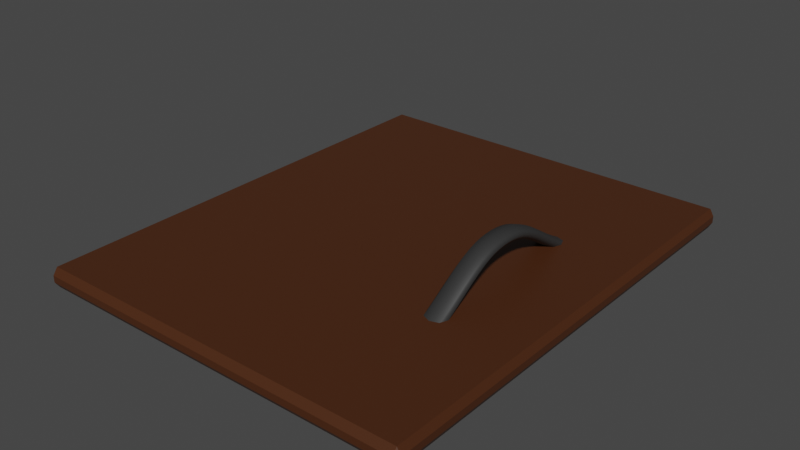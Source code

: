 # Source: KitchenObjectCOunterTOpSurface.blend  (saved by Blender 3.5.10; exported with 4.5.12 LTS)
import bpy
from mathutils import Matrix  # noqa: F401  (used for matrix-valued properties, if any)

bpy.ops.wm.read_factory_settings(use_empty=True)
scene = bpy.context.scene
scene.name = 'Scene'

# ---- collections
col_collection = bpy.data.collections.new('Collection'); scene.collection.children.link(col_collection)

# ---- materials (node trees are filled in below, after node groups)
mat_kitchenobjectcountertop = bpy.data.materials.new('KitchenObjectcounterTop')
mat_kitchenobjectcountertop.alpha_threshold = 0.0
mat_kitchenobjectcountertop.use_transparent_shadow = False
mat_kitchenobjectcountertop.roughness = 0.5
mat_kitchenobjectcountertop.line_color = (0.0, 0.0, 0.0, 1.0)
mat_kitchenobjectcountertophandle = bpy.data.materials.new('KitchenObjectCounterTopHandle')
mat_kitchenobjectcountertophandle.use_transparent_shadow = False

# ---- material node trees
mat_kitchenobjectcountertop.use_nodes = True; mat_kitchenobjectcountertop.node_tree.nodes.clear()
_N = mat_kitchenobjectcountertop.node_tree.nodes; _L = mat_kitchenobjectcountertop.node_tree.links
n0 = _N.new('ShaderNodeOutputMaterial'); n0.name = 'Material Output'; n0.location = (300, 300)
n1 = _N.new('ShaderNodeBsdfPrincipled'); n1.name = 'Principled BSDF'; n1.location = (10, 300)
n1.distribution = 'GGX'
n1.subsurface_method = 'RANDOM_WALK_SKIN'
n1.inputs[0].default_value = (0.06636, 0.01988, 0.005087, 1.0)
n1.inputs[3].default_value = 1.45
n1.inputs[27].default_value = (0.0, 0.0, 0.0, 1.0)
n1.inputs[28].default_value = 1.0
_L.new(n1.outputs[0], n0.inputs[0])
n0.is_active_output = True
mat_kitchenobjectcountertophandle.use_nodes = True; mat_kitchenobjectcountertophandle.node_tree.nodes.clear()
_N = mat_kitchenobjectcountertophandle.node_tree.nodes; _L = mat_kitchenobjectcountertophandle.node_tree.links
n0 = _N.new('ShaderNodeBsdfPrincipled'); n0.name = 'Principled BSDF'; n0.location = (10, 300)
n0.distribution = 'GGX'
n0.subsurface_method = 'RANDOM_WALK_SKIN'
n0.inputs[0].default_value = (0.03253, 0.03253, 0.03253, 1.0)
n0.inputs[3].default_value = 1.45
n0.inputs[27].default_value = (0.0, 0.0, 0.0, 1.0)
n0.inputs[28].default_value = 1.0
n1 = _N.new('ShaderNodeOutputMaterial'); n1.name = 'Material Output'; n1.location = (300, 300)
_L.new(n0.outputs[0], n1.inputs[0])
n1.is_active_output = True

# ---- world
world_world = bpy.data.worlds.new('World'); scene.world = world_world
world_world.use_nodes = True; world_world.node_tree.nodes.clear()
_N = world_world.node_tree.nodes; _L = world_world.node_tree.links
n0 = _N.new('ShaderNodeOutputWorld'); n0.name = 'World Output'; n0.location = (300, 300)
n1 = _N.new('ShaderNodeBackground'); n1.name = 'Background'; n1.location = (10, 300)
n1.inputs[0].default_value = (0.05088, 0.05088, 0.05088, 1.0)
_L.new(n1.outputs[0], n0.inputs[0])
n0.is_active_output = True
world_world.color = (0.05088, 0.05088, 0.05088)
world_world.use_sun_shadow = False
world_world.sun_shadow_jitter_overblur = 0.0

# ---- meshes
me_plane = bpy.data.meshes.new('Plane')
me_plane.from_pydata([(-0.5, -0.49, -0.01), (-0.49, -0.5, -0.01), (-0.49, -0.49, 0.0), (0.49, -0.5, -0.01), (0.5, -0.49, -0.01), (0.49, -0.49, 0.0), (-0.5, 0.49, -0.01), (-0.49, 0.49, 0.0), (-0.49, 0.5, -0.01), (0.5, 0.49, -0.01), (0.49, 0.5, -0.01), (0.49, 0.49, 0.0), (-0.5, -0.49, -0.02), (-0.49, -0.49, -0.03), (-0.49, -0.5, -0.02), (0.49, -0.5, -0.02), (0.49, -0.49, -0.03), (0.5, -0.49, -0.02), (-0.5, 0.49, -0.02), (-0.49, 0.5, -0.02), (-0.49, 0.49, -0.03), (0.5, 0.49, -0.02), (0.49, 0.49, -0.03), (0.49, 0.5, -0.02)], [], [(3, 1, 14, 15), (2, 5, 11, 7), (9, 4, 17, 21), (8, 10, 23, 19), (13, 20, 22, 16), (0, 1, 2), (3, 4, 5), (6, 7, 8), (9, 10, 11), (12, 13, 14), (15, 16, 17), (18, 19, 20), (21, 22, 23), (6, 0, 2, 7), (1, 3, 5, 2), (4, 9, 11, 5), (10, 8, 7, 11), (20, 13, 12, 18), (13, 16, 15, 14), (16, 22, 21, 17), (22, 20, 19, 23), (0, 12, 14, 1), (3, 15, 17, 4), (8, 19, 18, 6), (9, 21, 23, 10), (0, 6, 18, 12)])
_uv = me_plane.uv_layers.new(name='UVMap')
_uv.uv.foreach_set('vector', [0.99, 0.0, 0.01, 0.0, 0.01, 0.0, 0.99, 0.0, 0.01, 0.01, 0.99, 0.01, 0.99, 0.99, 0.01, 0.99, 1.0, 0.99, 1.0, 0.01, 1.0, 0.01, 1.0, 0.99, 0.01, 1.0, 0.99, 1.0, 0.99, 1.0, 0.01, 1.0, 0.01, 0.01, 0.01, 0.99, 0.99, 0.99, 0.99, 0.01, 0.0, 0.01, 0.01, 0.0, 0.01, 0.01, 0.99, 0.0, 1.0, 0.01, 0.99, 0.01, 0.0, 0.99, 0.01, 0.99, 0.01, 1.0, 1.0, 0.99, 0.99, 1.0, 0.99, 0.99, 0.0, 0.01, 0.01, 0.01, 0.01, 0.0, 0.99, 0.0, 0.99, 0.01, 1.0, 0.01, 0.0, 0.99, 0.01, 1.0, 0.01, 0.99, 1.0, 0.99, 0.99, 0.99, 0.99, 1.0, 0.0, 0.99, 0.0, 0.01, 0.01, 0.01, 0.01, 0.99, 0.01, 0.0, 0.99, 0.0, 0.99, 0.01, 0.01, 0.01, 1.0, 0.01, 1.0, 0.99, 0.99, 0.99, 0.99, 0.01, 0.99, 1.0, 0.01, 1.0, 0.01, 0.99, 0.99, 0.99, 0.01, 0.99, 0.01, 0.01, 0.0, 0.01, 0.0, 0.99, 0.01, 0.01, 0.99, 0.01, 0.99, 0.0, 0.01, 0.0, 0.99, 0.01, 0.99, 0.99, 1.0, 0.99, 1.0, 0.01, 0.99, 0.99, 0.01, 0.99, 0.01, 1.0, 0.99, 1.0, 0.0, 0.01, 0.0, 0.01, 0.01, 0.0, 0.01, 0.0, 0.99, 0.0, 0.99, 0.0, 1.0, 0.01, 1.0, 0.01, 0.01, 1.0, 0.01, 1.0, 0.0, 0.99, 0.0, 0.99, 1.0, 0.99, 1.0, 0.99, 0.99, 1.0, 0.99, 1.0, 0.0, 0.01, 0.0, 0.99, 0.0, 0.99, 0.0, 0.01])
me_plane.materials.append(mat_kitchenobjectcountertop)
me_plane.update()
me_cube_001 = bpy.data.meshes.new('Cube.001')
me_cube_001.from_pydata([(-0.25, -0.25, 0.05725), (-0.25, -0.25, 0.5573), (-0.3333, 0.4959, 0.3184), (-0.3333, 0.4959, 0.9851), (0.25, -0.25, 0.07243), (0.25, -0.25, 0.5724), (0.3333, 0.4959, 0.3476), (0.3333, 0.4959, 1.014), (-0.3333, 1.473, 1.543), (-0.3333, 1.473, 0.8763), (0.3333, 1.473, 0.9186), (0.3333, 1.473, 1.585), (-0.3333, 2.446, 2.172), (-0.3333, 2.446, 1.505), (0.3333, 2.446, 1.561), (0.3333, 2.446, 2.227), (-0.3333, 3.462, 2.825), (-0.3333, 3.462, 2.159), (0.3333, 3.462, 2.227), (0.3333, 3.462, 2.894), (-0.3333, 4.493, 3.399), (-0.3333, 4.493, 2.732), (0.3333, 4.493, 2.814), (0.3333, 4.493, 3.481), (-0.3333, 5.502, 3.788), (-0.3333, 5.502, 3.121), (0.3333, 5.502, 3.215), (0.3333, 5.502, 3.882), (-0.3333, 6.518, 3.958), (-0.3333, 6.518, 3.291), (0.3333, 6.518, 3.392), (0.3333, 6.518, 4.059), (-0.3333, 7.494, 3.958), (-0.3333, 7.494, 3.291), (0.3333, 7.494, 3.392), (0.3333, 7.494, 4.059), (-0.3333, 8.53, 3.778), (-0.3333, 8.53, 3.111), (0.3333, 8.53, 3.205), (0.3333, 8.53, 3.872), (-0.3333, 9.619, 3.346), (-0.3333, 9.619, 2.679), (0.3333, 9.619, 2.76), (0.3333, 9.619, 3.427), (-0.3333, 10.69, 2.739), (-0.3333, 10.69, 2.073), (0.3333, 10.69, 2.14), (0.3333, 10.69, 2.806), (-0.3333, 11.77, 2.041), (-0.3333, 11.77, 1.374), (0.3333, 11.77, 1.427), (0.3333, 11.77, 2.093), (-0.3333, 12.88, 1.339), (-0.3333, 12.88, 0.6722), (0.3333, 12.88, 0.7098), (0.3333, 12.88, 1.376), (-0.3333, 14.0, 0.7649), (-0.3333, 14.0, 0.09828), (0.3333, 14.0, 0.1209), (0.3333, 14.0, 0.7876), (-0.25, 14.81, 0.3893), (-0.25, 14.81, -0.1107), (0.25, 14.81, -0.1009), (0.25, 14.81, 0.3991), (-0.3191, 0.03113, 0.1108), (-0.3048, -0.3048, 0.282), (-0.3191, 0.03113, 0.7489), (-0.4583, 0.4959, 0.6463), (0.0, 0.4959, 0.208), (0.0, 0.4959, 1.125), (0.4583, 0.4959, 0.6864), (0.3191, 0.03113, 0.133), (0.3191, 0.03113, 0.7712), (0.3048, -0.3048, 0.2998), (-6.054e-09, -0.3048, -0.01391), (-4.657e-10, -0.3048, 0.5957), (-0.4583, 1.473, 1.202), (0.0, 1.473, 0.7724), (0.0, 1.473, 1.689), (0.4583, 1.473, 1.26), (0.3333, 0.9869, 0.6205), (0.3333, 0.9869, 1.287), (-0.3333, 0.9869, 0.5847), (-0.3333, 0.9869, 1.251), (-0.4583, 2.446, 1.828), (0.0, 2.446, 1.408), (0.0, 2.446, 2.325), (0.4583, 2.446, 1.904), (-0.3333, 1.956, 1.851), (-0.3333, 1.956, 1.184), (0.3333, 1.956, 1.233), (0.3333, 1.956, 1.9), (-0.4583, 3.462, 2.479), (0.0, 3.462, 2.068), (0.0, 3.462, 2.985), (0.4583, 3.462, 2.574), (0.3333, 2.949, 1.896), (0.3333, 2.949, 2.563), (-0.3333, 2.949, 1.835), (-0.3333, 2.949, 2.501), (-0.4583, 4.493, 3.05), (0.0, 4.493, 2.648), (0.0, 4.493, 3.565), (0.4583, 4.493, 3.163), (0.3333, 3.98, 3.205), (-0.3333, 3.98, 3.129), (-0.3333, 3.98, 2.463), (0.3333, 3.98, 2.538), (-0.4583, 5.502, 3.437), (0.0, 5.502, 3.043), (0.0, 5.502, 3.96), (0.4583, 5.502, 3.566), (0.3333, 4.997, 3.042), (0.3333, 4.997, 3.709), (-0.3333, 4.997, 2.954), (-0.3333, 4.997, 3.621), (-0.4583, 6.518, 3.606), (0.0, 6.518, 3.217), (0.0, 6.518, 4.133), (0.4583, 6.518, 3.745), (-0.3333, 6.013, 3.231), (0.3333, 6.013, 3.329), (0.3333, 6.013, 3.996), (-0.3333, 6.013, 3.898), (-0.4583, 7.494, 3.606), (0.0, 7.494, 3.217), (0.0, 7.494, 4.133), (0.4583, 7.494, 3.745), (0.3333, 7.006, 4.079), (-0.3333, 7.006, 3.977), (-0.3333, 7.006, 3.311), (0.3333, 7.006, 3.413), (-0.4583, 8.53, 3.427), (0.0, 8.53, 3.033), (0.0, 8.53, 3.95), (0.4583, 8.53, 3.556), (0.3333, 8.002, 3.328), (0.3333, 8.002, 3.995), (-0.3333, 8.002, 3.23), (-0.3333, 8.002, 3.896), (-0.4583, 9.619, 2.997), (0.0, 9.619, 2.594), (0.0, 9.619, 3.511), (0.4583, 9.619, 3.108), (0.3333, 9.073, 3.678), (-0.3333, 9.073, 3.591), (-0.3333, 9.073, 2.924), (0.3333, 9.073, 3.012), (-0.4583, 10.69, 2.393), (0.0, 10.69, 1.981), (0.0, 10.69, 2.898), (0.4583, 10.69, 2.485), (0.3333, 10.16, 3.132), (-0.3333, 10.16, 3.059), (-0.3333, 10.16, 2.392), (0.3333, 10.16, 2.466), (-0.4583, 11.77, 1.698), (0.0, 11.77, 1.275), (0.0, 11.77, 2.192), (0.4583, 11.77, 1.77), (0.3333, 11.22, 1.79), (0.3333, 11.22, 2.457), (-0.3333, 11.22, 1.73), (-0.3333, 11.22, 2.397), (-0.4583, 12.88, 0.9985), (0.0, 12.88, 0.566), (0.0, 12.88, 1.483), (0.4583, 12.88, 1.05), (0.3333, 12.32, 1.728), (-0.3333, 12.32, 1.683), (-0.3333, 12.32, 1.016), (0.3333, 12.32, 1.061), (-0.4583, 14.0, 0.4274), (0.0, 14.0, -0.0154), (0.0, 14.0, 0.9013), (0.4583, 14.0, 0.4585), (-0.3333, 13.45, 1.027), (-0.3333, 13.45, 0.3606), (0.3333, 13.45, 0.3907), (0.3333, 13.45, 1.057), (-0.3048, 14.86, 0.12), (4.657e-10, 14.86, -0.1792), (-9.313e-10, 14.86, 0.4304), (0.3048, 14.86, 0.1312), (0.3191, 14.51, 0.5722), (-0.3191, 14.51, 0.5567), (-0.3191, 14.51, -0.08145), (0.3191, 14.51, -0.06596), (-0.439, 0.02572, 0.4234), (0.4583, 0.9869, 0.9605), (0.439, 0.02572, 0.4539), (-4.657e-09, -0.4198, 0.2406), (5.588e-09, 0.02572, -0.0004247), (-6.054e-09, 0.02572, 0.8777), (-0.4583, 1.956, 1.509), (0.0, 0.9869, 0.4776), (0.0, 0.9869, 1.394), (-0.4583, 0.9869, 0.9114), (0.4583, 2.949, 2.241), (0.4583, 1.956, 1.576), (0.0, 1.956, 1.084), (0.0, 1.956, 2.001), (0.0, 3.98, 3.292), (0.0, 2.949, 1.74), (0.0, 2.949, 2.657), (-0.4583, 2.949, 2.156), (0.4583, 4.997, 3.392), (-0.4583, 3.98, 2.782), (0.4583, 3.98, 2.886), (0.0, 3.98, 2.375), (0.0, 6.013, 3.155), (0.0, 4.997, 2.873), (0.0, 4.997, 3.79), (-0.4583, 4.997, 3.271), (0.0, 7.006, 4.153), (0.0, 6.013, 4.072), (-0.4583, 6.013, 3.546), (0.4583, 6.013, 3.681), (0.4583, 8.002, 3.68), (-0.4583, 7.006, 3.625), (0.4583, 7.006, 3.765), (0.0, 7.006, 3.237), (0.0, 9.073, 3.76), (0.0, 8.002, 3.154), (0.0, 8.002, 4.07), (-0.4583, 8.002, 3.545), (0.0, 10.16, 3.221), (-0.4583, 9.073, 3.241), (0.4583, 9.073, 3.361), (0.0, 9.073, 2.843), (0.4583, 11.22, 2.135), (-0.4583, 10.16, 2.711), (0.4583, 10.16, 2.813), (0.0, 10.16, 2.304), (0.0, 12.32, 1.83), (0.0, 11.22, 1.635), (0.0, 11.22, 2.552), (-0.4583, 11.22, 2.052), (-0.4583, 13.45, 0.6883), (-0.4583, 12.32, 1.341), (0.4583, 12.32, 1.403), (0.0, 12.32, 0.9136), (-9.313e-10, 14.51, 0.6826), (0.4583, 13.45, 0.7297), (0.0, 13.45, 0.2507), (0.0, 13.45, 1.167), (-6.519e-09, 14.98, 0.08657), (-0.439, 14.51, 0.2329), (0.439, 14.51, 0.2541), (0.0, 14.51, -0.1955)], [], [(0, 65, 188, 64), (65, 1, 66, 188), (188, 66, 3, 67), (64, 188, 67, 2), (7, 70, 189, 81), (70, 6, 80, 189), (189, 80, 10, 79), (81, 189, 79, 11), (6, 70, 190, 71), (70, 7, 72, 190), (190, 72, 5, 73), (71, 190, 73, 4), (4, 73, 191, 74), (73, 5, 75, 191), (191, 75, 1, 65), (74, 191, 65, 0), (2, 68, 192, 64), (68, 6, 71, 192), (192, 71, 4, 74), (64, 192, 74, 0), (7, 69, 193, 72), (69, 3, 66, 193), (193, 66, 1, 75), (72, 193, 75, 5), (9, 76, 194, 89), (76, 8, 88, 194), (194, 88, 12, 84), (89, 194, 84, 13), (6, 68, 195, 80), (68, 2, 82, 195), (195, 82, 9, 77), (80, 195, 77, 10), (3, 69, 196, 83), (69, 7, 81, 196), (196, 81, 11, 78), (83, 196, 78, 8), (2, 67, 197, 82), (67, 3, 83, 197), (197, 83, 8, 76), (82, 197, 76, 9), (15, 87, 198, 97), (87, 14, 96, 198), (198, 96, 18, 95), (97, 198, 95, 19), (11, 79, 199, 91), (79, 10, 90, 199), (199, 90, 14, 87), (91, 199, 87, 15), (10, 77, 200, 90), (77, 9, 89, 200), (200, 89, 13, 85), (90, 200, 85, 14), (8, 78, 201, 88), (78, 11, 91, 201), (201, 91, 15, 86), (88, 201, 86, 12), (16, 94, 202, 105), (94, 19, 104, 202), (202, 104, 23, 102), (105, 202, 102, 20), (14, 85, 203, 96), (85, 13, 98, 203), (203, 98, 17, 93), (96, 203, 93, 18), (12, 86, 204, 99), (86, 15, 97, 204), (204, 97, 19, 94), (99, 204, 94, 16), (13, 84, 205, 98), (84, 12, 99, 205), (205, 99, 16, 92), (98, 205, 92, 17), (23, 103, 206, 113), (103, 22, 112, 206), (206, 112, 26, 111), (113, 206, 111, 27), (17, 92, 207, 106), (92, 16, 105, 207), (207, 105, 20, 100), (106, 207, 100, 21), (19, 95, 208, 104), (95, 18, 107, 208), (208, 107, 22, 103), (104, 208, 103, 23), (18, 93, 209, 107), (93, 17, 106, 209), (209, 106, 21, 101), (107, 209, 101, 22), (26, 109, 210, 121), (109, 25, 120, 210), (210, 120, 29, 117), (121, 210, 117, 30), (22, 101, 211, 112), (101, 21, 114, 211), (211, 114, 25, 109), (112, 211, 109, 26), (20, 102, 212, 115), (102, 23, 113, 212), (212, 113, 27, 110), (115, 212, 110, 24), (21, 100, 213, 114), (100, 20, 115, 213), (213, 115, 24, 108), (114, 213, 108, 25), (28, 118, 214, 129), (118, 31, 128, 214), (214, 128, 35, 126), (129, 214, 126, 32), (24, 110, 215, 123), (110, 27, 122, 215), (215, 122, 31, 118), (123, 215, 118, 28), (25, 108, 216, 120), (108, 24, 123, 216), (216, 123, 28, 116), (120, 216, 116, 29), (27, 111, 217, 122), (111, 26, 121, 217), (217, 121, 30, 119), (122, 217, 119, 31), (35, 127, 218, 137), (127, 34, 136, 218), (218, 136, 38, 135), (137, 218, 135, 39), (29, 116, 219, 130), (116, 28, 129, 219), (219, 129, 32, 124), (130, 219, 124, 33), (31, 119, 220, 128), (119, 30, 131, 220), (220, 131, 34, 127), (128, 220, 127, 35), (30, 117, 221, 131), (117, 29, 130, 221), (221, 130, 33, 125), (131, 221, 125, 34), (36, 134, 222, 145), (134, 39, 144, 222), (222, 144, 43, 142), (145, 222, 142, 40), (34, 125, 223, 136), (125, 33, 138, 223), (223, 138, 37, 133), (136, 223, 133, 38), (32, 126, 224, 139), (126, 35, 137, 224), (224, 137, 39, 134), (139, 224, 134, 36), (33, 124, 225, 138), (124, 32, 139, 225), (225, 139, 36, 132), (138, 225, 132, 37), (40, 142, 226, 153), (142, 43, 152, 226), (226, 152, 47, 150), (153, 226, 150, 44), (37, 132, 227, 146), (132, 36, 145, 227), (227, 145, 40, 140), (146, 227, 140, 41), (39, 135, 228, 144), (135, 38, 147, 228), (228, 147, 42, 143), (144, 228, 143, 43), (38, 133, 229, 147), (133, 37, 146, 229), (229, 146, 41, 141), (147, 229, 141, 42), (47, 151, 230, 161), (151, 46, 160, 230), (230, 160, 50, 159), (161, 230, 159, 51), (41, 140, 231, 154), (140, 40, 153, 231), (231, 153, 44, 148), (154, 231, 148, 45), (43, 143, 232, 152), (143, 42, 155, 232), (232, 155, 46, 151), (152, 232, 151, 47), (42, 141, 233, 155), (141, 41, 154, 233), (233, 154, 45, 149), (155, 233, 149, 46), (48, 158, 234, 169), (158, 51, 168, 234), (234, 168, 55, 166), (169, 234, 166, 52), (46, 149, 235, 160), (149, 45, 162, 235), (235, 162, 49, 157), (160, 235, 157, 50), (44, 150, 236, 163), (150, 47, 161, 236), (236, 161, 51, 158), (163, 236, 158, 48), (45, 148, 237, 162), (148, 44, 163, 237), (237, 163, 48, 156), (162, 237, 156, 49), (53, 164, 238, 177), (164, 52, 176, 238), (238, 176, 56, 172), (177, 238, 172, 57), (49, 156, 239, 170), (156, 48, 169, 239), (239, 169, 52, 164), (170, 239, 164, 53), (51, 159, 240, 168), (159, 50, 171, 240), (240, 171, 54, 167), (168, 240, 167, 55), (50, 157, 241, 171), (157, 49, 170, 241), (241, 170, 53, 165), (171, 241, 165, 54), (56, 174, 242, 185), (174, 59, 184, 242), (242, 184, 63, 182), (185, 242, 182, 60), (55, 167, 243, 179), (167, 54, 178, 243), (243, 178, 58, 175), (179, 243, 175, 59), (54, 165, 244, 178), (165, 53, 177, 244), (244, 177, 57, 173), (178, 244, 173, 58), (52, 166, 245, 176), (166, 55, 179, 245), (245, 179, 59, 174), (176, 245, 174, 56), (61, 180, 246, 181), (180, 60, 182, 246), (246, 182, 63, 183), (181, 246, 183, 62), (57, 172, 247, 186), (172, 56, 185, 247), (247, 185, 60, 180), (186, 247, 180, 61), (59, 175, 248, 184), (175, 58, 187, 248), (248, 187, 62, 183), (184, 248, 183, 63), (58, 173, 249, 187), (173, 57, 186, 249), (249, 186, 61, 181), (187, 249, 181, 62)])
me_cube_001.polygons.foreach_set('use_smooth', [True] * 248)
_uv = me_cube_001.uv_layers.new(name='UVMap')
_uv.uv.foreach_set('vector', [0.375, 0.0, 0.5, 0.0, 0.5, 0.1215, 0.375, 0.125, 0.5, 0.0, 0.625, 0.0, 0.625, 0.125, 0.5, 0.1215, 0.5, 0.1215, 0.625, 0.125, 0.625, 0.25, 0.5, 0.2153, 0.375, 0.125, 0.5, 0.1215, 0.5, 0.2153, 0.375, 0.25, 0.625, 0.5417, 0.5, 0.5417, 0.5, 0.5052, 0.625, 0.5052, 0.5, 0.5417, 0.375, 0.5417, 0.375, 0.5052, 0.5, 0.5052, 0.5, 0.5052, 0.375, 0.5052, 0.375, 0.5, 0.5, 0.5, 0.625, 0.5052, 0.5, 0.5052, 0.5, 0.5, 0.625, 0.5, 0.375, 0.5417, 0.5, 0.5417, 0.5, 0.6302, 0.375, 0.6302, 0.5, 0.5417, 0.625, 0.5417, 0.625, 0.6302, 0.5, 0.6302, 0.5, 0.6302, 0.625, 0.6302, 0.625, 0.75, 0.5, 0.75, 0.375, 0.6302, 0.5, 0.6302, 0.5, 0.75, 0.375, 0.75, 0.375, 0.75, 0.5, 0.75, 0.5, 0.875, 0.375, 0.875, 0.5, 0.75, 0.625, 0.75, 0.625, 0.875, 0.5, 0.875, 0.5, 0.875, 0.625, 0.875, 0.625, 1.0, 0.5, 1.0, 0.375, 0.875, 0.5, 0.875, 0.5, 1.0, 0.375, 1.0, 0.125, 0.5, 0.25, 0.5382, 0.25, 0.6293, 0.125, 0.625, 0.25, 0.5382, 0.375, 0.5417, 0.375, 0.6302, 0.25, 0.6293, 0.25, 0.6293, 0.375, 0.6302, 0.375, 0.75, 0.25, 0.75, 0.125, 0.625, 0.25, 0.6293, 0.25, 0.75, 0.125, 0.75, 0.625, 0.5417, 0.75, 0.5382, 0.75, 0.6293, 0.625, 0.6302, 0.75, 0.5382, 0.875, 0.5, 0.875, 0.625, 0.75, 0.6293, 0.75, 0.6293, 0.875, 0.625, 0.875, 0.75, 0.75, 0.75, 0.625, 0.6302, 0.75, 0.6293, 0.75, 0.75, 0.625, 0.75, 0.375, 0.25, 0.5, 0.25, 0.5, 0.25, 0.375, 0.25, 0.5, 0.25, 0.625, 0.25, 0.625, 0.25, 0.5, 0.25, 0.5, 0.25, 0.625, 0.25, 0.625, 0.25, 0.5, 0.25, 0.375, 0.25, 0.5, 0.25, 0.5, 0.25, 0.375, 0.25, 0.375, 0.5417, 0.25, 0.5382, 0.25, 0.5043, 0.375, 0.5052, 0.25, 0.5382, 0.125, 0.5, 0.125, 0.5, 0.25, 0.5043, 0.25, 0.5043, 0.125, 0.5, 0.125, 0.5, 0.25, 0.5, 0.375, 0.5052, 0.25, 0.5043, 0.25, 0.5, 0.375, 0.5, 0.875, 0.5, 0.75, 0.5382, 0.75, 0.5043, 0.875, 0.5, 0.75, 0.5382, 0.625, 0.5417, 0.625, 0.5052, 0.75, 0.5043, 0.75, 0.5043, 0.625, 0.5052, 0.625, 0.5, 0.75, 0.5, 0.875, 0.5, 0.75, 0.5043, 0.75, 0.5, 0.875, 0.5, 0.375, 0.25, 0.5, 0.2153, 0.5, 0.2465, 0.375, 0.25, 0.5, 0.2153, 0.625, 0.25, 0.625, 0.25, 0.5, 0.2465, 0.5, 0.2465, 0.625, 0.25, 0.625, 0.25, 0.5, 0.25, 0.375, 0.25, 0.5, 0.2465, 0.5, 0.25, 0.375, 0.25, 0.625, 0.5, 0.5, 0.5, 0.5, 0.5, 0.625, 0.5, 0.5, 0.5, 0.375, 0.5, 0.375, 0.5, 0.5, 0.5, 0.5, 0.5, 0.375, 0.5, 0.375, 0.5, 0.5, 0.5, 0.625, 0.5, 0.5, 0.5, 0.5, 0.5, 0.625, 0.5, 0.625, 0.5, 0.5, 0.5, 0.5, 0.5, 0.625, 0.5, 0.5, 0.5, 0.375, 0.5, 0.375, 0.5, 0.5, 0.5, 0.5, 0.5, 0.375, 0.5, 0.375, 0.5, 0.5, 0.5, 0.625, 0.5, 0.5, 0.5, 0.5, 0.5, 0.625, 0.5, 0.375, 0.5, 0.25, 0.5, 0.25, 0.5, 0.375, 0.5, 0.25, 0.5, 0.125, 0.5, 0.125, 0.5, 0.25, 0.5, 0.25, 0.5, 0.125, 0.5, 0.125, 0.5, 0.25, 0.5, 0.375, 0.5, 0.25, 0.5, 0.25, 0.5, 0.375, 0.5, 0.875, 0.5, 0.75, 0.5, 0.75, 0.5, 0.875, 0.5, 0.75, 0.5, 0.625, 0.5, 0.625, 0.5, 0.75, 0.5, 0.75, 0.5, 0.625, 0.5, 0.625, 0.5, 0.75, 0.5, 0.875, 0.5, 0.75, 0.5, 0.75, 0.5, 0.875, 0.5, 0.875, 0.5, 0.75, 0.5, 0.75, 0.5, 0.875, 0.5, 0.75, 0.5, 0.625, 0.5, 0.625, 0.5, 0.75, 0.5, 0.75, 0.5, 0.625, 0.5, 0.625, 0.5, 0.75, 0.5, 0.875, 0.5, 0.75, 0.5, 0.75, 0.5, 0.875, 0.5, 0.375, 0.5, 0.25, 0.5, 0.25, 0.5, 0.375, 0.5, 0.25, 0.5, 0.125, 0.5, 0.125, 0.5, 0.25, 0.5, 0.25, 0.5, 0.125, 0.5, 0.125, 0.5, 0.25, 0.5, 0.375, 0.5, 0.25, 0.5, 0.25, 0.5, 0.375, 0.5, 0.875, 0.5, 0.75, 0.5, 0.75, 0.5, 0.875, 0.5, 0.75, 0.5, 0.625, 0.5, 0.625, 0.5, 0.75, 0.5, 0.75, 0.5, 0.625, 0.5, 0.625, 0.5, 0.75, 0.5, 0.875, 0.5, 0.75, 0.5, 0.75, 0.5, 0.875, 0.5, 0.375, 0.25, 0.5, 0.25, 0.5, 0.25, 0.375, 0.25, 0.5, 0.25, 0.625, 0.25, 0.625, 0.25, 0.5, 0.25, 0.5, 0.25, 0.625, 0.25, 0.625, 0.25, 0.5, 0.25, 0.375, 0.25, 0.5, 0.25, 0.5, 0.25, 0.375, 0.25, 0.625, 0.5, 0.5, 0.5, 0.5, 0.5, 0.625, 0.5, 0.5, 0.5, 0.375, 0.5, 0.375, 0.5, 0.5, 0.5, 0.5, 0.5, 0.375, 0.5, 0.375, 0.5, 0.5, 0.5, 0.625, 0.5, 0.5, 0.5, 0.5, 0.5, 0.625, 0.5, 0.375, 0.25, 0.5, 0.25, 0.5, 0.25, 0.375, 0.25, 0.5, 0.25, 0.625, 0.25, 0.625, 0.25, 0.5, 0.25, 0.5, 0.25, 0.625, 0.25, 0.625, 0.25, 0.5, 0.25, 0.375, 0.25, 0.5, 0.25, 0.5, 0.25, 0.375, 0.25, 0.625, 0.5, 0.5, 0.5, 0.5, 0.5, 0.625, 0.5, 0.5, 0.5, 0.375, 0.5, 0.375, 0.5, 0.5, 0.5, 0.5, 0.5, 0.375, 0.5, 0.375, 0.5, 0.5, 0.5, 0.625, 0.5, 0.5, 0.5, 0.5, 0.5, 0.625, 0.5, 0.375, 0.5, 0.25, 0.5, 0.25, 0.5, 0.375, 0.5, 0.25, 0.5, 0.125, 0.5, 0.125, 0.5, 0.25, 0.5, 0.25, 0.5, 0.125, 0.5, 0.125, 0.5, 0.25, 0.5, 0.375, 0.5, 0.25, 0.5, 0.25, 0.5, 0.375, 0.5, 0.375, 0.5, 0.25, 0.5, 0.25, 0.5, 0.375, 0.5, 0.25, 0.5, 0.125, 0.5, 0.125, 0.5, 0.25, 0.5, 0.25, 0.5, 0.125, 0.5, 0.125, 0.5, 0.25, 0.5, 0.375, 0.5, 0.25, 0.5, 0.25, 0.5, 0.375, 0.5, 0.375, 0.5, 0.25, 0.5, 0.25, 0.5, 0.375, 0.5, 0.25, 0.5, 0.125, 0.5, 0.125, 0.5, 0.25, 0.5, 0.25, 0.5, 0.125, 0.5, 0.125, 0.5, 0.25, 0.5, 0.375, 0.5, 0.25, 0.5, 0.25, 0.5, 0.375, 0.5, 0.875, 0.5, 0.75, 0.5, 0.75, 0.5, 0.875, 0.5, 0.75, 0.5, 0.625, 0.5, 0.625, 0.5, 0.75, 0.5, 0.75, 0.5, 0.625, 0.5, 0.625, 0.5, 0.75, 0.5, 0.875, 0.5, 0.75, 0.5, 0.75, 0.5, 0.875, 0.5, 0.375, 0.25, 0.5, 0.25, 0.5, 0.25, 0.375, 0.25, 0.5, 0.25, 0.625, 0.25, 0.625, 0.25, 0.5, 0.25, 0.5, 0.25, 0.625, 0.25, 0.625, 0.25, 0.5, 0.25, 0.375, 0.25, 0.5, 0.25, 0.5, 0.25, 0.375, 0.25, 0.875, 0.5, 0.75, 0.5, 0.75, 0.5, 0.875, 0.5, 0.75, 0.5, 0.625, 0.5, 0.625, 0.5, 0.75, 0.5, 0.75, 0.5, 0.625, 0.5, 0.625, 0.5, 0.75, 0.5, 0.875, 0.5, 0.75, 0.5, 0.75, 0.5, 0.875, 0.5, 0.875, 0.5, 0.75, 0.5, 0.75, 0.5, 0.875, 0.5, 0.75, 0.5, 0.625, 0.5, 0.625, 0.5, 0.75, 0.5, 0.75, 0.5, 0.625, 0.5, 0.625, 0.5, 0.75, 0.5, 0.875, 0.5, 0.75, 0.5, 0.75, 0.5, 0.875, 0.5, 0.375, 0.25, 0.5, 0.25, 0.5, 0.25, 0.375, 0.25, 0.5, 0.25, 0.625, 0.25, 0.625, 0.25, 0.5, 0.25, 0.5, 0.25, 0.625, 0.25, 0.625, 0.25, 0.5, 0.25, 0.375, 0.25, 0.5, 0.25, 0.5, 0.25, 0.375, 0.25, 0.625, 0.5, 0.5, 0.5, 0.5, 0.5, 0.625, 0.5, 0.5, 0.5, 0.375, 0.5, 0.375, 0.5, 0.5, 0.5, 0.5, 0.5, 0.375, 0.5, 0.375, 0.5, 0.5, 0.5, 0.625, 0.5, 0.5, 0.5, 0.5, 0.5, 0.625, 0.5, 0.625, 0.5, 0.5, 0.5, 0.5, 0.5, 0.625, 0.5, 0.5, 0.5, 0.375, 0.5, 0.375, 0.5, 0.5, 0.5, 0.5, 0.5, 0.375, 0.5, 0.375, 0.5, 0.5, 0.5, 0.625, 0.5, 0.5, 0.5, 0.5, 0.5, 0.625, 0.5, 0.375, 0.25, 0.5, 0.25, 0.5, 0.25, 0.375, 0.25, 0.5, 0.25, 0.625, 0.25, 0.625, 0.25, 0.5, 0.25, 0.5, 0.25, 0.625, 0.25, 0.625, 0.25, 0.5, 0.25, 0.375, 0.25, 0.5, 0.25, 0.5, 0.25, 0.375, 0.25, 0.625, 0.5, 0.5, 0.5, 0.5, 0.5, 0.625, 0.5, 0.5, 0.5, 0.375, 0.5, 0.375, 0.5, 0.5, 0.5, 0.5, 0.5, 0.375, 0.5, 0.375, 0.5, 0.5, 0.5, 0.625, 0.5, 0.5, 0.5, 0.5, 0.5, 0.625, 0.5, 0.375, 0.5, 0.25, 0.5, 0.25, 0.5, 0.375, 0.5, 0.25, 0.5, 0.125, 0.5, 0.125, 0.5, 0.25, 0.5, 0.25, 0.5, 0.125, 0.5, 0.125, 0.5, 0.25, 0.5, 0.375, 0.5, 0.25, 0.5, 0.25, 0.5, 0.375, 0.5, 0.875, 0.5, 0.75, 0.5, 0.75, 0.5, 0.875, 0.5, 0.75, 0.5, 0.625, 0.5, 0.625, 0.5, 0.75, 0.5, 0.75, 0.5, 0.625, 0.5, 0.625, 0.5, 0.75, 0.5, 0.875, 0.5, 0.75, 0.5, 0.75, 0.5, 0.875, 0.5, 0.375, 0.5, 0.25, 0.5, 0.25, 0.5, 0.375, 0.5, 0.25, 0.5, 0.125, 0.5, 0.125, 0.5, 0.25, 0.5, 0.25, 0.5, 0.125, 0.5, 0.125, 0.5, 0.25, 0.5, 0.375, 0.5, 0.25, 0.5, 0.25, 0.5, 0.375, 0.5, 0.875, 0.5, 0.75, 0.5, 0.75, 0.5, 0.875, 0.5, 0.75, 0.5, 0.625, 0.5, 0.625, 0.5, 0.75, 0.5, 0.75, 0.5, 0.625, 0.5, 0.625, 0.5, 0.75, 0.5, 0.875, 0.5, 0.75, 0.5, 0.75, 0.5, 0.875, 0.5, 0.375, 0.25, 0.5, 0.25, 0.5, 0.25, 0.375, 0.25, 0.5, 0.25, 0.625, 0.25, 0.625, 0.25, 0.5, 0.25, 0.5, 0.25, 0.625, 0.25, 0.625, 0.25, 0.5, 0.25, 0.375, 0.25, 0.5, 0.25, 0.5, 0.25, 0.375, 0.25, 0.875, 0.5, 0.75, 0.5, 0.75, 0.5, 0.875, 0.5, 0.75, 0.5, 0.625, 0.5, 0.625, 0.5, 0.75, 0.5, 0.75, 0.5, 0.625, 0.5, 0.625, 0.5, 0.75, 0.5, 0.875, 0.5, 0.75, 0.5, 0.75, 0.5, 0.875, 0.5, 0.375, 0.25, 0.5, 0.25, 0.5, 0.25, 0.375, 0.25, 0.5, 0.25, 0.625, 0.25, 0.625, 0.25, 0.5, 0.25, 0.5, 0.25, 0.625, 0.25, 0.625, 0.25, 0.5, 0.25, 0.375, 0.25, 0.5, 0.25, 0.5, 0.25, 0.375, 0.25, 0.625, 0.5, 0.5, 0.5, 0.5, 0.5, 0.625, 0.5, 0.5, 0.5, 0.375, 0.5, 0.375, 0.5, 0.5, 0.5, 0.5, 0.5, 0.375, 0.5, 0.375, 0.5, 0.5, 0.5, 0.625, 0.5, 0.5, 0.5, 0.5, 0.5, 0.625, 0.5, 0.375, 0.5, 0.25, 0.5, 0.25, 0.5, 0.375, 0.5, 0.25, 0.5, 0.125, 0.5, 0.125, 0.5, 0.25, 0.5, 0.25, 0.5, 0.125, 0.5, 0.125, 0.5, 0.25, 0.5, 0.375, 0.5, 0.25, 0.5, 0.25, 0.5, 0.375, 0.5, 0.625, 0.5, 0.5, 0.5, 0.5, 0.5, 0.625, 0.5, 0.5, 0.5, 0.375, 0.5, 0.375, 0.5, 0.5, 0.5, 0.5, 0.5, 0.375, 0.5, 0.375, 0.5, 0.5, 0.5, 0.625, 0.5, 0.5, 0.5, 0.5, 0.5, 0.625, 0.5, 0.375, 0.25, 0.5, 0.25, 0.5, 0.25, 0.375, 0.25, 0.5, 0.25, 0.625, 0.25, 0.625, 0.25, 0.5, 0.25, 0.5, 0.25, 0.625, 0.25, 0.625, 0.25, 0.5, 0.25, 0.375, 0.25, 0.5, 0.25, 0.5, 0.25, 0.375, 0.25, 0.625, 0.5, 0.5, 0.5, 0.5, 0.5, 0.625, 0.5, 0.5, 0.5, 0.375, 0.5, 0.375, 0.5, 0.5, 0.5, 0.5, 0.5, 0.375, 0.5, 0.375, 0.5, 0.5, 0.5, 0.625, 0.5, 0.5, 0.5, 0.5, 0.5, 0.625, 0.5, 0.375, 0.5, 0.25, 0.5, 0.25, 0.5, 0.375, 0.5, 0.25, 0.5, 0.125, 0.5, 0.125, 0.5, 0.25, 0.5, 0.25, 0.5, 0.125, 0.5, 0.125, 0.5, 0.25, 0.5, 0.375, 0.5, 0.25, 0.5, 0.25, 0.5, 0.375, 0.5, 0.875, 0.5, 0.75, 0.5, 0.75, 0.5, 0.875, 0.5, 0.75, 0.5, 0.625, 0.5, 0.625, 0.5, 0.75, 0.5, 0.75, 0.5, 0.625, 0.5, 0.625, 0.5, 0.75, 0.5, 0.875, 0.5, 0.75, 0.5, 0.75, 0.5, 0.875, 0.5, 0.375, 0.5, 0.25, 0.5, 0.25, 0.5, 0.375, 0.5, 0.25, 0.5, 0.125, 0.5, 0.125, 0.5, 0.25, 0.5, 0.25, 0.5, 0.125, 0.5, 0.125, 0.5, 0.25, 0.5, 0.375, 0.5, 0.25, 0.5, 0.25, 0.5, 0.375, 0.5, 0.875, 0.5, 0.75, 0.5, 0.75, 0.5, 0.875, 0.5, 0.75, 0.5, 0.625, 0.5, 0.625, 0.5, 0.75, 0.5, 0.75, 0.5, 0.625, 0.5, 0.625, 0.5, 0.75, 0.5, 0.875, 0.5, 0.75, 0.5, 0.75, 0.5, 0.875, 0.5, 0.375, 0.25, 0.5, 0.25, 0.5, 0.25, 0.375, 0.25, 0.5, 0.25, 0.625, 0.25, 0.625, 0.25, 0.5, 0.25, 0.5, 0.25, 0.625, 0.25, 0.625, 0.25, 0.5, 0.25, 0.375, 0.25, 0.5, 0.25, 0.5, 0.25, 0.375, 0.25, 0.375, 0.25, 0.5, 0.25, 0.5, 0.25, 0.375, 0.25, 0.5, 0.25, 0.625, 0.25, 0.625, 0.25, 0.5, 0.25, 0.5, 0.25, 0.625, 0.25, 0.625, 0.25, 0.5, 0.25, 0.375, 0.25, 0.5, 0.25, 0.5, 0.25, 0.375, 0.25, 0.375, 0.25, 0.5, 0.25, 0.5, 0.25, 0.375, 0.25, 0.5, 0.25, 0.625, 0.25, 0.625, 0.25, 0.5, 0.25, 0.5, 0.25, 0.625, 0.25, 0.625, 0.25, 0.5, 0.25, 0.375, 0.25, 0.5, 0.25, 0.5, 0.25, 0.375, 0.25, 0.625, 0.5, 0.5, 0.5, 0.5, 0.5, 0.625, 0.5, 0.5, 0.5, 0.375, 0.5, 0.375, 0.5, 0.5, 0.5, 0.5, 0.5, 0.375, 0.5, 0.375, 0.5, 0.5, 0.5, 0.625, 0.5, 0.5, 0.5, 0.5, 0.5, 0.625, 0.5, 0.375, 0.5, 0.25, 0.5, 0.25, 0.5, 0.375, 0.5, 0.25, 0.5, 0.125, 0.5, 0.125, 0.5, 0.25, 0.5, 0.25, 0.5, 0.125, 0.5, 0.125, 0.5, 0.25, 0.5, 0.375, 0.5, 0.25, 0.5, 0.25, 0.5, 0.375, 0.5, 0.875, 0.5, 0.75, 0.5, 0.75, 0.5, 0.875, 0.5, 0.75, 0.5, 0.625, 0.5, 0.625, 0.4991, 0.75, 0.5, 0.75, 0.5, 0.625, 0.4991, 0.625, 0.5, 0.75, 0.5, 0.875, 0.5, 0.75, 0.5, 0.75, 0.5, 0.875, 0.5, 0.625, 0.5, 0.5, 0.5, 0.5, 0.5, 0.625, 0.5, 0.5, 0.5, 0.375, 0.5, 0.375, 0.5, 0.5, 0.5, 0.5, 0.5, 0.375, 0.5, 0.375, 0.5, 0.5, 0.5, 0.625, 0.5, 0.5, 0.5, 0.5, 0.5, 0.625, 0.5, 0.375, 0.5, 0.25, 0.5, 0.25, 0.5, 0.375, 0.5, 0.25, 0.5, 0.125, 0.5, 0.125, 0.5, 0.25, 0.5, 0.25, 0.5, 0.125, 0.5, 0.125, 0.5, 0.25, 0.5, 0.375, 0.5, 0.25, 0.5, 0.25, 0.5, 0.375, 0.5, 0.875, 0.5, 0.75, 0.5, 0.75, 0.5, 0.875, 0.5, 0.75, 0.5, 0.625, 0.5, 0.625, 0.5, 0.75, 0.5, 0.75, 0.5, 0.625, 0.5, 0.625, 0.5, 0.75, 0.5, 0.875, 0.5, 0.75, 0.5, 0.75, 0.5, 0.875, 0.5, 0.375, 0.25, 0.5, 0.2847, 0.5, 0.375, 0.375, 0.375, 0.5, 0.2847, 0.625, 0.25, 0.625, 0.375, 0.5, 0.375, 0.5, 0.375, 0.625, 0.375, 0.625, 0.5, 0.5, 0.4653, 0.375, 0.375, 0.5, 0.375, 0.5, 0.4653, 0.375, 0.5, 0.375, 0.25, 0.5, 0.25, 0.5, 0.2535, 0.375, 0.25, 0.5, 0.25, 0.625, 0.25, 0.625, 0.25, 0.5, 0.2535, 0.5, 0.2535, 0.625, 0.25, 0.625, 0.25, 0.5, 0.2847, 0.375, 0.25, 0.5, 0.2535, 0.5, 0.2847, 0.375, 0.25, 0.625, 0.5, 0.5, 0.5, 0.5, 0.4965, 0.625, 0.4991, 0.5, 0.5, 0.375, 0.5, 0.375, 0.4991, 0.5, 0.4965, 0.5, 0.4965, 0.375, 0.4991, 0.375, 0.5, 0.5, 0.4653, 0.625, 0.4991, 0.5, 0.4965, 0.5, 0.4653, 0.625, 0.5, 0.375, 0.5, 0.25, 0.5, 0.25, 0.5, 0.375, 0.4991, 0.25, 0.5, 0.125, 0.5, 0.125, 0.5, 0.25, 0.5, 0.25, 0.5, 0.125, 0.5, 0.125, 0.5, 0.25, 0.5, 0.375, 0.4991, 0.25, 0.5, 0.25, 0.5, 0.375, 0.5])
me_cube_001.materials.append(mat_kitchenobjectcountertophandle)
me_cube_001.update()

# ---- objects
ob_plane = bpy.data.objects.new('Plane', me_plane)
ob_cube = bpy.data.objects.new('Cube', me_cube_001)

# ---- transforms, parenting, visibility, modifiers, constraints
ob_plane.location = (0.0, 0.0, 0.0)
ob_plane.scale = (0.575, 0.7, 1.0)
ob_cube.location = (0.1618, -0.1504, -0.0227)
ob_cube.scale = (0.03708, 0.02089, 0.02089)

# ---- collection membership
col_collection.objects.link(ob_plane)
col_collection.objects.link(ob_cube)

# ---- scene / render settings (as saved in the file)
scene.frame_start = 1; scene.frame_end = 250; scene.frame_set(1)
scene.render.engine = 'BLENDER_EEVEE_NEXT'
scene.cycles.sampling_pattern = 'TABULATED_SOBOL'
scene.view_settings.view_transform = 'Filmic'
bpy.context.view_layer.update()

# ---- added for rendering (the .blend has no active camera and no usable light): camera, sun
cam_auto = bpy.data.cameras.new('AutoCamera')
cam_auto.lens = 50.0
cam_auto.sensor_width = 36.0
cam_auto.clip_end = 1000.0
ob_auto_camera = bpy.data.objects.new('AutoCamera', cam_auto)
scene.collection.objects.link(ob_auto_camera)
ob_auto_camera.location = (0.842651, -1.01118, 0.69115)
ob_auto_camera.rotation_euler = (1.09748, -7.21219e-08, 0.694738)
scene.camera = ob_auto_camera
light_auto_sun = bpy.data.lights.new('AutoSun', 'SUN')
light_auto_sun.energy = 3.0
light_auto_sun.angle = 0.0523599
ob_auto_sun = bpy.data.objects.new('AutoSun', light_auto_sun)
scene.collection.objects.link(ob_auto_sun)
ob_auto_sun.rotation_euler = (0.872665, 0.174533, 0.523599)
bpy.context.view_layer.update()
